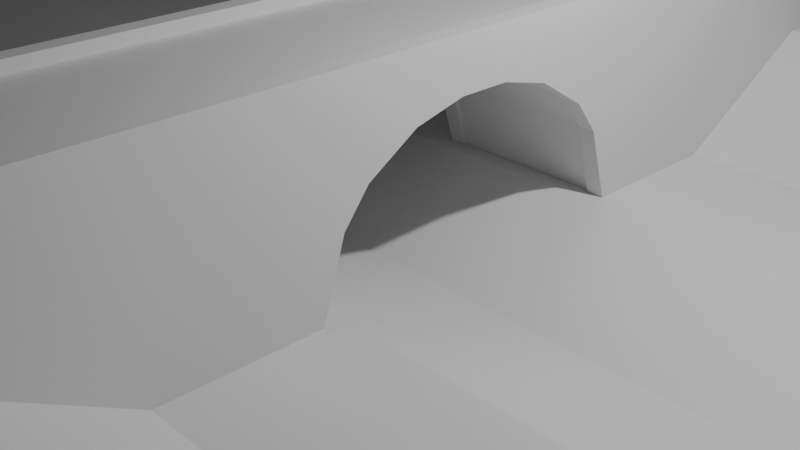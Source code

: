 # Source: map-resave.blend  (saved by Blender 5.0.118; exported with 4.5.12 LTS)
import bpy
from mathutils import Matrix  # noqa: F401  (used for matrix-valued properties, if any)

bpy.ops.wm.read_factory_settings(use_empty=True)
scene = bpy.context.scene
scene.name = 'Scene'

# ---- collections
col_collection = bpy.data.collections.new('Collection'); scene.collection.children.link(col_collection)

# ---- materials (node trees are filled in below, after node groups)
mat_concrete = bpy.data.materials.new('concrete')
mat_concrete.use_backface_culling_lightprobe_volume = False
mat_concrete.use_transparent_shadow = False
mat_bricks = bpy.data.materials.new('bricks')
mat_bricks.use_backface_culling_lightprobe_volume = False
mat_bricks.use_transparent_shadow = False

# ---- material node trees
mat_concrete.use_nodes = True; mat_concrete.node_tree.nodes.clear()
_N = mat_concrete.node_tree.nodes; _L = mat_concrete.node_tree.links
n0 = _N.new('ShaderNodeBsdfPrincipled'); n0.name = 'Principled BSDF'; n0.location = (10, 300)
n0.inputs[3].default_value = 1.45
n1 = _N.new('ShaderNodeOutputMaterial'); n1.name = 'Material Output'; n1.location = (300, 300)
_L.new(n0.outputs[0], n1.inputs[0])
n1.is_active_output = True
mat_bricks.use_nodes = True; mat_bricks.node_tree.nodes.clear()
_N = mat_bricks.node_tree.nodes; _L = mat_bricks.node_tree.links
n0 = _N.new('ShaderNodeBsdfPrincipled'); n0.name = 'Principled BSDF'; n0.location = (10, 300)
n0.inputs[3].default_value = 1.45
n1 = _N.new('ShaderNodeOutputMaterial'); n1.name = 'Material Output'; n1.location = (300, 300)
_L.new(n0.outputs[0], n1.inputs[0])
n1.is_active_output = True

# ---- world
world_world = bpy.data.worlds.new('World'); scene.world = world_world
world_world.use_nodes = True; world_world.node_tree.nodes.clear()
_N = world_world.node_tree.nodes; _L = world_world.node_tree.links
n0 = _N.new('ShaderNodeOutputWorld'); n0.name = 'World Output'; n0.location = (200, 100)
n1 = _N.new('ShaderNodeBackground'); n1.name = 'Background'; n1.location = (-200, 100)
n1.inputs[0].default_value = (0.05088, 0.05088, 0.05088, 1.0)
_L.new(n1.outputs[0], n0.inputs[0])
n0.is_active_output = True
world_world.color = (0.05088, 0.05088, 0.05088)
world_world.use_sun_shadow = False
world_world.sun_shadow_jitter_overblur = 0.0

# ---- cameras
cam_camera = bpy.data.cameras.new('Camera')
cam_camera.clip_end = 100.0
cam_camera.ortho_scale = 7.314

# ---- lights
light_light = bpy.data.lights.new('Light', 'POINT')
light_light.transmission_factor = 0.0
light_light.energy = 1000.0
light_light.shadow_soft_size = 0.1
light_light.shadow_maximum_resolution = 0.006
light_light.use_absolute_resolution = True

# ---- meshes
me_plane = bpy.data.meshes.new('Plane')
me_plane.from_pydata([(-39.14, -5.5, 1.075), (39.14, -5.5, 1.075), (-39.14, 5.5, 1.075), (39.14, 5.5, 1.075), (-1.1, -17.38, -0.1), (-1.1, -17.38, 2.1), (-1.1, 17.38, -0.1), (-1.1, 17.38, 2.1), (1.1, -17.38, -0.1), (1.1, -17.38, 2.1), (1.1, 17.38, -0.1), (1.1, 17.38, 2.1), (-1.1, 5.793, -0.1), (-1.1, -5.793, -0.1), (-1.1, -5.793, 2.1), (-1.1, 5.793, 2.1), (1.1, -5.793, -0.1), (1.1, 5.793, -0.1), (1.1, 5.793, 2.1), (1.1, -5.793, 2.1), (-1.1, 1.931, -0.1), (-1.1, -1.931, -0.1), (-1.1, -1.931, 2.1), (-1.1, 1.931, 2.1), (1.1, -1.931, -0.1), (1.1, 1.931, -0.1), (1.1, 1.931, 2.1), (1.1, -1.931, 2.1), (-1.1, 1.379, 1.178), (-1.1, 0.8276, 1.525), (-1.1, 0.2759, 1.664), (-1.1, -0.2759, 1.664), (-1.1, -0.8276, 1.525), (-1.1, -1.379, 1.178), (-1.1, -1.379, 2.1), (-1.1, -0.8276, 2.1), (-1.1, -0.2759, 2.1), (-1.1, 0.2759, 2.1), (-1.1, 0.8276, 2.1), (-1.1, 1.379, 2.1), (1.1, -1.379, 1.178), (1.1, -0.8276, 1.525), (1.1, -0.2759, 1.664), (1.1, 0.2759, 1.664), (1.1, 0.8276, 1.525), (1.1, 1.379, 1.178), (1.1, 1.379, 2.1), (1.1, 0.8276, 2.1), (1.1, 0.2759, 2.1), (1.1, -0.2759, 2.1), (1.1, -0.8276, 2.1), (1.1, -1.379, 2.1), (-1.1, -1.655, 0.8185), (1.1, -1.655, 2.1), (-1.1, -1.655, 2.1), (1.1, -1.655, 0.8185), (-1.1, 1.655, 2.1), (1.1, 1.655, 0.8185), (-1.1, 1.655, 0.8185), (1.1, 1.655, 2.1), (0.9017, 17.38, -0.1), (-0.9017, 17.38, -0.1), (-0.9017, 17.38, 2.1), (0.9017, 17.38, 2.1), (-0.9017, -17.38, -0.1), (0.9017, -17.38, -0.1), (0.9017, -17.38, 2.1), (-0.9017, -17.38, 2.1), (-0.9017, 5.793, 2.1), (0.9017, 5.793, 2.1), (-0.9017, -5.793, 2.1), (0.9017, -5.793, 2.1), (0.9017, 5.793, -0.1), (-0.9017, 5.793, -0.1), (0.9017, -5.793, -0.1), (-0.9017, -5.793, -0.1), (0.9017, 1.931, -0.1), (-0.9017, 1.931, -0.1), (0.9017, -1.931, -0.1), (-0.9017, -1.931, -0.1), (-0.9017, 1.931, 2.1), (0.9017, 1.931, 2.1), (-0.9017, -1.931, 2.1), (0.9017, -1.931, 2.1), (-0.9017, 1.379, 2.1), (0.9017, 1.379, 2.1), (-0.9017, 0.8276, 2.1), (0.9017, 0.8276, 2.1), (-0.9017, 0.2759, 2.1), (0.9017, 0.2759, 2.1), (-0.9017, -0.2759, 2.1), (0.9017, -0.2759, 2.1), (-0.9017, -0.8276, 2.1), (0.9017, -0.8276, 2.1), (-0.9017, -1.379, 2.1), (0.9017, -1.379, 2.1), (0.9017, 1.379, 1.178), (-0.9017, 1.379, 1.178), (0.9017, 0.8276, 1.525), (-0.9017, 0.8276, 1.525), (0.9017, 0.2759, 1.664), (-0.9017, 0.2759, 1.664), (0.9017, -0.2759, 1.664), (-0.9017, -0.2759, 1.664), (0.9017, -0.8276, 1.525), (-0.9017, -0.8276, 1.525), (0.9017, -1.379, 1.178), (-0.9017, -1.379, 1.178), (-0.9017, -1.655, 2.1), (0.9017, -1.655, 2.1), (0.9017, -1.655, 0.8185), (-0.9017, -1.655, 0.8185), (0.9017, 1.655, 0.8185), (-0.9017, 1.655, 0.8185), (-0.9017, 1.655, 2.1), (0.9017, 1.655, 2.1), (0.9017, 1.971, -0.08804), (-0.9017, 1.971, -0.08804), (0.9017, -1.971, -0.08804), (-0.9017, -1.971, -0.08804), (0.9017, 1.407, 1.209), (-0.9017, 1.407, 1.209), (0.9017, 0.844, 1.563), (-0.9017, 0.844, 1.563), (0.9017, 0.281, 1.706), (-0.9017, 0.281, 1.706), (0.9017, -0.281, 1.706), (-0.9017, -0.281, 1.706), (0.9017, -0.844, 1.563), (-0.9017, -0.844, 1.563), (0.9017, -1.407, 1.209), (-0.9017, -1.407, 1.209), (0.9017, -1.692, 0.8374), (-0.9017, -1.692, 0.8374), (0.9017, 1.692, 0.8374), (-0.9017, 1.692, 0.8374), (-1.1, 5.793, 2.233), (-1.1, 17.38, 2.233), (0.9017, 17.38, 2.233), (1.1, 17.38, 2.233), (1.1, -5.793, 2.233), (1.1, -17.38, 2.233), (-0.9017, -17.38, 2.233), (-1.1, -17.38, 2.233), (-1.1, -5.793, 2.233), (-1.1, 1.931, 2.233), (1.1, 5.793, 2.233), (1.1, -1.931, 2.233), (0.9017, 5.793, 2.233), (0.9017, -5.793, 2.233), (-1.1, -1.931, 2.233), (-1.1, 1.655, 2.233), (1.1, 1.931, 2.233), (1.1, -1.655, 2.233), (0.9017, 1.931, 2.233), (0.9017, -1.931, 2.233), (-1.1, -1.655, 2.233), (-1.1, -1.379, 2.233), (-1.1, -0.8276, 2.233), (-1.1, -0.2759, 2.233), (-1.1, 0.2759, 2.233), (-1.1, 0.8276, 2.233), (-1.1, 1.379, 2.233), (1.1, 1.655, 2.233), (1.1, 1.379, 2.233), (1.1, 0.8276, 2.233), (1.1, 0.2759, 2.233), (1.1, -0.2759, 2.233), (1.1, -0.8276, 2.233), (1.1, -1.379, 2.233), (0.9017, 1.379, 2.233), (0.9017, 0.8276, 2.233), (0.9017, 0.2759, 2.233), (0.9017, -0.2759, 2.233), (0.9017, -0.8276, 2.233), (0.9017, -1.379, 2.233), (0.9017, -1.655, 2.233), (0.9017, 1.655, 2.233), (-0.9017, 17.38, 2.233), (0.9017, -17.38, 2.233), (-0.9017, 5.793, 2.233), (-0.9017, -5.793, 2.233), (-0.9017, 1.931, 2.233), (-0.9017, -1.931, 2.233), (-0.9017, 1.379, 2.233), (-0.9017, 0.8276, 2.233), (-0.9017, 0.2759, 2.233), (-0.9017, -0.2759, 2.233), (-0.9017, -0.8276, 2.233), (-0.9017, -1.379, 2.233), (-0.9017, -1.655, 2.233), (-0.9017, 1.655, 2.233), (-39.14, 0.0, -0.5218), (39.14, 0.0, -0.5218), (-39.14, -1.675, 0.0), (39.14, -1.675, 0.0), (39.14, 1.721, 0.0), (-39.14, 1.721, 0.0), (-39.14, -3.588, 0.0), (39.14, -3.588, 0.0), (39.14, 3.61, 0.0), (-39.14, 3.61, 0.0), (-39.14, 10.5, 1.075), (39.14, 10.5, 1.075), (-39.14, -10.5, 1.075), (39.14, -10.5, 1.075), (-39.14, 8.167, 1.075), (-39.14, 7.833, 1.075), (39.14, 7.833, 1.075), (39.14, 8.167, 1.075), (39.14, -8.167, 1.075), (39.14, -7.833, 1.075), (-39.14, -7.833, 1.075), (-39.14, -8.167, 1.075), (-39.14, 8.167, 2.075), (-39.14, 7.833, 2.075), (39.14, 7.833, 2.075), (39.14, 8.167, 2.075), (39.14, -8.167, 2.075), (39.14, -7.833, 2.075), (-39.14, -7.833, 2.075), (-39.14, -8.167, 2.075)], [], [(201, 200, 3, 2), (12, 15, 7, 6), (60, 63, 11, 10), (16, 19, 9, 8), (64, 67, 5, 4), (74, 16, 8, 65), (86, 84, 184, 185), (46, 59, 163, 164), (66, 9, 141, 179), (60, 10, 17, 72), (78, 24, 16, 74), (10, 11, 18, 17), (24, 27, 19, 16), (4, 5, 14, 13), (20, 23, 15, 12), (13, 14, 22, 21), (58, 56, 23, 20), (17, 18, 26, 25), (55, 53, 27, 24), (72, 17, 25, 76), (110, 55, 24, 78), (27, 53, 153, 147), (85, 87, 171, 170), (9, 19, 140, 141), (114, 80, 182, 191), (26, 18, 146, 152), (88, 86, 185, 186), (81, 115, 177, 154), (87, 89, 172, 171), (112, 57, 45, 96), (96, 45, 44, 98), (98, 44, 43, 100), (100, 43, 42, 102), (102, 42, 41, 104), (104, 41, 40, 106), (57, 59, 46, 45), (45, 46, 47, 44), (44, 47, 48, 43), (43, 48, 49, 42), (42, 49, 50, 41), (41, 50, 51, 40), (52, 54, 34, 33), (33, 34, 35, 32), (32, 35, 36, 31), (31, 36, 37, 30), (30, 37, 38, 29), (29, 38, 39, 28), (21, 22, 54, 52), (90, 88, 186, 187), (106, 40, 55, 110), (40, 51, 53, 55), (25, 26, 59, 57), (76, 25, 57, 112), (62, 7, 137, 178), (28, 39, 56, 58), (11, 63, 138, 139), (81, 80, 114, 115), (20, 77, 113, 58), (113, 77, 117, 135), (33, 107, 111, 52), (104, 106, 130, 128), (23, 56, 151, 145), (95, 94, 108, 109), (32, 105, 107, 33), (99, 97, 121, 123), (31, 103, 105, 32), (107, 105, 129, 131), (30, 101, 103, 31), (98, 100, 124, 122), (29, 99, 101, 30), (78, 79, 119, 118), (28, 97, 99, 29), (110, 78, 118, 132), (58, 113, 97, 28), (101, 99, 123, 125), (89, 91, 173, 172), (93, 92, 94, 95), (22, 14, 144, 150), (91, 90, 92, 93), (92, 90, 187, 188), (89, 88, 90, 91), (67, 70, 181, 142), (87, 86, 88, 89), (39, 38, 161, 162), (85, 84, 86, 87), (91, 93, 174, 173), (115, 114, 84, 85), (71, 66, 179, 149), (109, 108, 82, 83), (7, 15, 136, 137), (69, 68, 80, 81), (52, 111, 79, 21), (79, 111, 133, 119), (12, 73, 77, 20), (73, 72, 76, 77), (21, 79, 75, 13), (79, 78, 74, 75), (6, 61, 73, 12), (61, 60, 72, 73), (38, 37, 160, 161), (83, 82, 70, 71), (94, 92, 188, 189), (63, 62, 68, 69), (68, 62, 178, 180), (71, 70, 67, 66), (13, 75, 64, 4), (75, 74, 65, 64), (8, 9, 66, 65), (65, 66, 67, 64), (6, 7, 62, 61), (61, 62, 63, 60), (117, 116, 134, 135), (131, 130, 132, 133), (129, 128, 130, 131), (127, 126, 128, 129), (125, 124, 126, 127), (123, 122, 124, 125), (121, 120, 122, 123), (135, 134, 120, 121), (133, 132, 118, 119), (96, 98, 122, 120), (105, 103, 127, 129), (76, 112, 134, 116), (97, 113, 135, 121), (102, 104, 128, 126), (111, 107, 131, 133), (112, 96, 120, 134), (103, 101, 125, 127), (106, 110, 132, 130), (77, 76, 116, 117), (100, 102, 126, 124), (181, 144, 143, 142), (178, 137, 136, 180), (183, 150, 144, 181), (180, 136, 145, 182), (190, 156, 150, 183), (191, 151, 162, 184), (184, 162, 161, 185), (185, 161, 160, 186), (186, 160, 159, 187), (187, 159, 158, 188), (188, 158, 157, 189), (189, 157, 156, 190), (182, 145, 151, 191), (152, 154, 177, 163), (169, 175, 176, 153), (168, 174, 175, 169), (167, 173, 174, 168), (166, 172, 173, 167), (165, 171, 172, 166), (164, 170, 171, 165), (163, 177, 170, 164), (153, 176, 155, 147), (146, 148, 154, 152), (147, 155, 149, 140), (139, 138, 148, 146), (140, 149, 179, 141), (47, 46, 164, 165), (115, 85, 170, 177), (5, 67, 142, 143), (48, 47, 165, 166), (84, 114, 191, 184), (49, 48, 166, 167), (109, 83, 155, 176), (95, 109, 176, 175), (50, 49, 167, 168), (82, 108, 190, 183), (108, 94, 189, 190), (14, 5, 143, 144), (53, 51, 169, 153), (69, 81, 154, 148), (51, 50, 168, 169), (15, 23, 145, 136), (54, 22, 150, 156), (80, 68, 180, 182), (18, 11, 139, 146), (19, 27, 147, 140), (56, 39, 162, 151), (34, 54, 156, 157), (59, 26, 152, 163), (83, 71, 149, 155), (35, 34, 157, 158), (70, 82, 183, 181), (36, 35, 158, 159), (63, 69, 148, 138), (37, 36, 159, 160), (93, 95, 175, 174), (194, 195, 193, 192), (198, 199, 195, 194), (192, 193, 196, 197), (0, 1, 199, 198), (197, 196, 200, 201), (206, 209, 203, 202), (210, 213, 204, 205), (2, 3, 208, 207), (211, 212, 220, 219), (1, 0, 212, 211), (206, 207, 215, 214), (215, 216, 217, 214), (219, 220, 221, 218), (207, 208, 216, 215), (213, 210, 218, 221), (212, 213, 221, 220), (210, 211, 219, 218), (209, 206, 214, 217), (208, 209, 217, 216)])
me_plane.polygons.foreach_set('material_index', [0, 0, 0, 0, 0, 0, 0, 0, 0, 0, 0, 0, 0, 0, 0, 0, 0, 0, 0, 0, 0, 0, 0, 0, 0, 0, 0, 0, 0, 0, 0, 0, 0, 0, 0, 0, 0, 0, 0, 0, 0, 0, 0, 0, 0, 0, 0, 0, 0, 0, 0, 0, 0, 0, 0, 0, 0, 0, 0, 0, 0, 0, 0, 0, 0, 0, 0, 0, 0, 0, 0, 0, 0, 0, 0, 0, 0, 0, 0, 0, 0, 0, 0, 0, 0, 0, 0, 0, 0, 0, 0, 0, 0, 0, 0, 0, 0, 0, 0, 0, 0, 0, 0, 0, 0, 0, 0, 0, 0, 0, 0, 0, 0, 0, 0, 0, 0, 0, 0, 0, 0, 0, 0, 0, 0, 0, 0, 0, 0, 0, 0, 0, 0, 0, 0, 0, 0, 0, 0, 0, 0, 0, 0, 0, 0, 0, 0, 0, 0, 0, 0, 0, 0, 0, 0, 0, 0, 0, 0, 0, 0, 0, 0, 0, 0, 0, 0, 0, 0, 0, 0, 0, 0, 0, 0, 0, 0, 0, 0, 0, 0, 0, 0, 0, 0, 0, 0, 0, 0, 0, 0, 0, 0, 0, 0, 1, 0, 0, 1, 1, 1, 1, 0, 0, 1, 0])
_uv = me_plane.uv_layers.new(name='UVMap')
_uv.uv.foreach_set('vector', [0.0, 0.8282, 1.0, 0.8282, 1.0, 1.0, 0.0, 1.0, 0.375, 0.1667, 0.625, 0.1667, 0.625, 0.25, 0.375, 0.25, 0.375, 0.4167, 0.625, 0.4167, 0.625, 0.5, 0.375, 0.5, 0.375, 0.6667, 0.625, 0.6667, 0.625, 0.75, 0.375, 0.75, 0.375, 0.9167, 0.625, 0.9167, 0.625, 1.0, 0.375, 1.0, 0.2917, 0.6667, 0.375, 0.6667, 0.375, 0.75, 0.2917, 0.75, 0.7917, 0.619, 0.7917, 0.6151, 0.7917, 0.6151, 0.7917, 0.619, 0.625, 0.6151, 0.625, 0.6131, 0.625, 0.6131, 0.625, 0.6151, 0.625, 0.8333, 0.625, 0.75, 0.625, 0.75, 0.625, 0.8333, 0.2917, 0.5, 0.375, 0.5, 0.375, 0.5833, 0.2917, 0.5833, 0.2917, 0.6389, 0.375, 0.6389, 0.375, 0.6667, 0.2917, 0.6667, 0.375, 0.5, 0.625, 0.5, 0.625, 0.5833, 0.375, 0.5833, 0.375, 0.6389, 0.625, 0.6389, 0.625, 0.6667, 0.375, 0.6667, 0.375, 0.0, 0.625, 0.0, 0.625, 0.08333, 0.375, 0.08333, 0.375, 0.1389, 0.625, 0.1389, 0.625, 0.1667, 0.375, 0.1667, 0.375, 0.08333, 0.625, 0.08333, 0.625, 0.1111, 0.375, 0.1111, 0.375, 0.1369, 0.625, 0.1369, 0.625, 0.1389, 0.375, 0.1389, 0.375, 0.5833, 0.625, 0.5833, 0.625, 0.6111, 0.375, 0.6111, 0.375, 0.6369, 0.625, 0.6369, 0.625, 0.6389, 0.375, 0.6389, 0.2917, 0.5833, 0.375, 0.5833, 0.375, 0.6111, 0.2917, 0.6111, 0.2917, 0.6369, 0.375, 0.6369, 0.375, 0.6389, 0.2917, 0.6389, 0.625, 0.6389, 0.625, 0.6369, 0.625, 0.6369, 0.625, 0.6389, 0.7083, 0.6151, 0.7083, 0.619, 0.7083, 0.619, 0.7083, 0.6151, 0.625, 0.75, 0.625, 0.6667, 0.625, 0.6667, 0.625, 0.75, 0.7917, 0.6131, 0.7917, 0.6111, 0.7917, 0.6111, 0.7917, 0.6131, 0.625, 0.6111, 0.625, 0.5833, 0.625, 0.5833, 0.625, 0.6111, 0.7917, 0.623, 0.7917, 0.619, 0.7917, 0.619, 0.7917, 0.623, 0.7083, 0.6111, 0.7083, 0.6131, 0.7083, 0.6131, 0.7083, 0.6111, 0.7083, 0.619, 0.7083, 0.623, 0.7083, 0.623, 0.7083, 0.619, 0.2917, 0.6131, 0.375, 0.6131, 0.375, 0.6151, 0.2917, 0.6151, 0.2917, 0.6151, 0.375, 0.6151, 0.375, 0.619, 0.2917, 0.619, 0.2917, 0.619, 0.375, 0.619, 0.375, 0.623, 0.2917, 0.623, 0.2917, 0.623, 0.375, 0.623, 0.375, 0.627, 0.2917, 0.627, 0.2917, 0.627, 0.375, 0.627, 0.375, 0.631, 0.2917, 0.631, 0.2917, 0.631, 0.375, 0.631, 0.375, 0.6349, 0.2917, 0.6349, 0.375, 0.6131, 0.625, 0.6131, 0.625, 0.6151, 0.375, 0.6151, 0.375, 0.6151, 0.625, 0.6151, 0.625, 0.619, 0.375, 0.619, 0.375, 0.619, 0.625, 0.619, 0.625, 0.623, 0.375, 0.623, 0.375, 0.623, 0.625, 0.623, 0.625, 0.627, 0.375, 0.627, 0.375, 0.627, 0.625, 0.627, 0.625, 0.631, 0.375, 0.631, 0.375, 0.631, 0.625, 0.631, 0.625, 0.6349, 0.375, 0.6349, 0.375, 0.1131, 0.625, 0.1131, 0.625, 0.1151, 0.375, 0.1151, 0.375, 0.1151, 0.625, 0.1151, 0.625, 0.119, 0.375, 0.119, 0.375, 0.119, 0.625, 0.119, 0.625, 0.123, 0.375, 0.123, 0.375, 0.123, 0.625, 0.123, 0.625, 0.127, 0.375, 0.127, 0.375, 0.127, 0.625, 0.127, 0.625, 0.131, 0.375, 0.131, 0.375, 0.131, 0.625, 0.131, 0.625, 0.1349, 0.375, 0.1349, 0.375, 0.1111, 0.625, 0.1111, 0.625, 0.1131, 0.375, 0.1131, 0.7917, 0.627, 0.7917, 0.623, 0.7917, 0.623, 0.7917, 0.627, 0.2917, 0.6349, 0.375, 0.6349, 0.375, 0.6369, 0.2917, 0.6369, 0.375, 0.6349, 0.625, 0.6349, 0.625, 0.6369, 0.375, 0.6369, 0.375, 0.6111, 0.625, 0.6111, 0.625, 0.6131, 0.375, 0.6131, 0.2917, 0.6111, 0.375, 0.6111, 0.375, 0.6131, 0.2917, 0.6131, 0.625, 0.3333, 0.625, 0.25, 0.625, 0.25, 0.625, 0.3333, 0.375, 0.1349, 0.625, 0.1349, 0.625, 0.1369, 0.375, 0.1369, 0.625, 0.5, 0.625, 0.4167, 0.625, 0.4167, 0.625, 0.5, 0.7083, 0.6111, 0.7917, 0.6111, 0.7917, 0.6131, 0.7083, 0.6131, 0.125, 0.6111, 0.2083, 0.6111, 0.2083, 0.6131, 0.125, 0.6131, 0.2083, 0.6131, 0.2083, 0.6111, 0.2083, 0.6111, 0.2083, 0.6131, 0.125, 0.6349, 0.2083, 0.6349, 0.2083, 0.6369, 0.125, 0.6369, 0.2917, 0.631, 0.2917, 0.6349, 0.2917, 0.6349, 0.2917, 0.631, 0.625, 0.1389, 0.625, 0.1369, 0.625, 0.1369, 0.625, 0.1389, 0.7083, 0.6349, 0.7917, 0.6349, 0.7917, 0.6369, 0.7083, 0.6369, 0.125, 0.631, 0.2083, 0.631, 0.2083, 0.6349, 0.125, 0.6349, 0.2083, 0.619, 0.2083, 0.6151, 0.2083, 0.6151, 0.2083, 0.619, 0.125, 0.627, 0.2083, 0.627, 0.2083, 0.631, 0.125, 0.631, 0.2083, 0.6349, 0.2083, 0.631, 0.2083, 0.631, 0.2083, 0.6349, 0.125, 0.623, 0.2083, 0.623, 0.2083, 0.627, 0.125, 0.627, 0.2917, 0.619, 0.2917, 0.623, 0.2917, 0.623, 0.2917, 0.619, 0.125, 0.619, 0.2083, 0.619, 0.2083, 0.623, 0.125, 0.623, 0.2917, 0.6389, 0.2083, 0.6389, 0.2083, 0.6389, 0.2917, 0.6389, 0.125, 0.6151, 0.2083, 0.6151, 0.2083, 0.619, 0.125, 0.619, 0.2917, 0.6369, 0.2917, 0.6389, 0.2917, 0.6389, 0.2917, 0.6369, 0.125, 0.6131, 0.2083, 0.6131, 0.2083, 0.6151, 0.125, 0.6151, 0.2083, 0.623, 0.2083, 0.619, 0.2083, 0.619, 0.2083, 0.623, 0.7083, 0.623, 0.7083, 0.627, 0.7083, 0.627, 0.7083, 0.623, 0.7083, 0.631, 0.7917, 0.631, 0.7917, 0.6349, 0.7083, 0.6349, 0.625, 0.1111, 0.625, 0.08333, 0.625, 0.08333, 0.625, 0.1111, 0.7083, 0.627, 0.7917, 0.627, 0.7917, 0.631, 0.7083, 0.631, 0.7917, 0.631, 0.7917, 0.627, 0.7917, 0.627, 0.7917, 0.631, 0.7083, 0.623, 0.7917, 0.623, 0.7917, 0.627, 0.7083, 0.627, 0.7917, 0.75, 0.7917, 0.6667, 0.7917, 0.6667, 0.7917, 0.75, 0.7083, 0.619, 0.7917, 0.619, 0.7917, 0.623, 0.7083, 0.623, 0.625, 0.1349, 0.625, 0.131, 0.625, 0.131, 0.625, 0.1349, 0.7083, 0.6151, 0.7917, 0.6151, 0.7917, 0.619, 0.7083, 0.619, 0.7083, 0.627, 0.7083, 0.631, 0.7083, 0.631, 0.7083, 0.627, 0.7083, 0.6131, 0.7917, 0.6131, 0.7917, 0.6151, 0.7083, 0.6151, 0.7083, 0.6667, 0.7083, 0.75, 0.7083, 0.75, 0.7083, 0.6667, 0.7083, 0.6369, 0.7917, 0.6369, 0.7917, 0.6389, 0.7083, 0.6389, 0.625, 0.25, 0.625, 0.1667, 0.625, 0.1667, 0.625, 0.25, 0.7083, 0.5833, 0.7917, 0.5833, 0.7917, 0.6111, 0.7083, 0.6111, 0.125, 0.6369, 0.2083, 0.6369, 0.2083, 0.6389, 0.125, 0.6389, 0.2083, 0.6389, 0.2083, 0.6369, 0.2083, 0.6369, 0.2083, 0.6389, 0.125, 0.5833, 0.2083, 0.5833, 0.2083, 0.6111, 0.125, 0.6111, 0.2083, 0.5833, 0.2917, 0.5833, 0.2917, 0.6111, 0.2083, 0.6111, 0.125, 0.6389, 0.2083, 0.6389, 0.2083, 0.6667, 0.125, 0.6667, 0.2083, 0.6389, 0.2917, 0.6389, 0.2917, 0.6667, 0.2083, 0.6667, 0.125, 0.5, 0.2083, 0.5, 0.2083, 0.5833, 0.125, 0.5833, 0.2083, 0.5, 0.2917, 0.5, 0.2917, 0.5833, 0.2083, 0.5833, 0.625, 0.131, 0.625, 0.127, 0.625, 0.127, 0.625, 0.131, 0.7083, 0.6389, 0.7917, 0.6389, 0.7917, 0.6667, 0.7083, 0.6667, 0.7917, 0.6349, 0.7917, 0.631, 0.7917, 0.631, 0.7917, 0.6349, 0.7083, 0.5, 0.7917, 0.5, 0.7917, 0.5833, 0.7083, 0.5833, 0.7917, 0.5833, 0.7917, 0.5, 0.7917, 0.5, 0.7917, 0.5833, 0.7083, 0.6667, 0.7917, 0.6667, 0.7917, 0.75, 0.7083, 0.75, 0.125, 0.6667, 0.2083, 0.6667, 0.2083, 0.75, 0.125, 0.75, 0.2083, 0.6667, 0.2917, 0.6667, 0.2917, 0.75, 0.2083, 0.75, 0.375, 0.75, 0.625, 0.75, 0.625, 0.8333, 0.375, 0.8333, 0.375, 0.8333, 0.625, 0.8333, 0.625, 0.9167, 0.375, 0.9167, 0.375, 0.25, 0.625, 0.25, 0.625, 0.3333, 0.375, 0.3333, 0.375, 0.3333, 0.625, 0.3333, 0.625, 0.4167, 0.375, 0.4167, 0.2083, 0.6111, 0.2917, 0.6111, 0.2917, 0.6131, 0.2083, 0.6131, 0.2083, 0.6349, 0.2917, 0.6349, 0.2917, 0.6369, 0.2083, 0.6369, 0.2083, 0.631, 0.2917, 0.631, 0.2917, 0.6349, 0.2083, 0.6349, 0.2083, 0.627, 0.2917, 0.627, 0.2917, 0.631, 0.2083, 0.631, 0.2083, 0.623, 0.2917, 0.623, 0.2917, 0.627, 0.2083, 0.627, 0.2083, 0.619, 0.2917, 0.619, 0.2917, 0.623, 0.2083, 0.623, 0.2083, 0.6151, 0.2917, 0.6151, 0.2917, 0.619, 0.2083, 0.619, 0.2083, 0.6131, 0.2917, 0.6131, 0.2917, 0.6151, 0.2083, 0.6151, 0.2083, 0.6369, 0.2917, 0.6369, 0.2917, 0.6389, 0.2083, 0.6389, 0.2917, 0.6151, 0.2917, 0.619, 0.2917, 0.619, 0.2917, 0.6151, 0.2083, 0.631, 0.2083, 0.627, 0.2083, 0.627, 0.2083, 0.631, 0.2917, 0.6111, 0.2917, 0.6131, 0.2917, 0.6131, 0.2917, 0.6111, 0.2083, 0.6151, 0.2083, 0.6131, 0.2083, 0.6131, 0.2083, 0.6151, 0.2917, 0.627, 0.2917, 0.631, 0.2917, 0.631, 0.2917, 0.627, 0.2083, 0.6369, 0.2083, 0.6349, 0.2083, 0.6349, 0.2083, 0.6369, 0.2917, 0.6131, 0.2917, 0.6151, 0.2917, 0.6151, 0.2917, 0.6131, 0.2083, 0.627, 0.2083, 0.623, 0.2083, 0.623, 0.2083, 0.627, 0.2917, 0.6349, 0.2917, 0.6369, 0.2917, 0.6369, 0.2917, 0.6349, 0.2083, 0.6111, 0.2917, 0.6111, 0.2917, 0.6111, 0.2083, 0.6111, 0.2917, 0.623, 0.2917, 0.627, 0.2917, 0.627, 0.2917, 0.623, 0.7917, 0.6667, 0.875, 0.6667, 0.875, 0.75, 0.7917, 0.75, 0.7917, 0.5, 0.875, 0.5, 0.875, 0.5833, 0.7917, 0.5833, 0.7917, 0.6389, 0.875, 0.6389, 0.875, 0.6667, 0.7917, 0.6667, 0.7917, 0.5833, 0.875, 0.5833, 0.875, 0.6111, 0.7917, 0.6111, 0.7917, 0.6369, 0.875, 0.6369, 0.875, 0.6389, 0.7917, 0.6389, 0.7917, 0.6131, 0.875, 0.6131, 0.875, 0.6151, 0.7917, 0.6151, 0.7917, 0.6151, 0.875, 0.6151, 0.875, 0.619, 0.7917, 0.619, 0.7917, 0.619, 0.875, 0.619, 0.875, 0.623, 0.7917, 0.623, 0.7917, 0.623, 0.875, 0.623, 0.875, 0.627, 0.7917, 0.627, 0.7917, 0.627, 0.875, 0.627, 0.875, 0.631, 0.7917, 0.631, 0.7917, 0.631, 0.875, 0.631, 0.875, 0.6349, 0.7917, 0.6349, 0.7917, 0.6349, 0.875, 0.6349, 0.875, 0.6369, 0.7917, 0.6369, 0.7917, 0.6111, 0.875, 0.6111, 0.875, 0.6131, 0.7917, 0.6131, 0.625, 0.6111, 0.7083, 0.6111, 0.7083, 0.6131, 0.625, 0.6131, 0.625, 0.6349, 0.7083, 0.6349, 0.7083, 0.6369, 0.625, 0.6369, 0.625, 0.631, 0.7083, 0.631, 0.7083, 0.6349, 0.625, 0.6349, 0.625, 0.627, 0.7083, 0.627, 0.7083, 0.631, 0.625, 0.631, 0.625, 0.623, 0.7083, 0.623, 0.7083, 0.627, 0.625, 0.627, 0.625, 0.619, 0.7083, 0.619, 0.7083, 0.623, 0.625, 0.623, 0.625, 0.6151, 0.7083, 0.6151, 0.7083, 0.619, 0.625, 0.619, 0.625, 0.6131, 0.7083, 0.6131, 0.7083, 0.6151, 0.625, 0.6151, 0.625, 0.6369, 0.7083, 0.6369, 0.7083, 0.6389, 0.625, 0.6389, 0.625, 0.5833, 0.7083, 0.5833, 0.7083, 0.6111, 0.625, 0.6111, 0.625, 0.6389, 0.7083, 0.6389, 0.7083, 0.6667, 0.625, 0.6667, 0.625, 0.5, 0.7083, 0.5, 0.7083, 0.5833, 0.625, 0.5833, 0.625, 0.6667, 0.7083, 0.6667, 0.7083, 0.75, 0.625, 0.75, 0.625, 0.619, 0.625, 0.6151, 0.625, 0.6151, 0.625, 0.619, 0.7083, 0.6131, 0.7083, 0.6151, 0.7083, 0.6151, 0.7083, 0.6131, 0.625, 1.0, 0.625, 0.9167, 0.625, 0.9167, 0.625, 1.0, 0.625, 0.623, 0.625, 0.619, 0.625, 0.619, 0.625, 0.623, 0.7917, 0.6151, 0.7917, 0.6131, 0.7917, 0.6131, 0.7917, 0.6151, 0.625, 0.627, 0.625, 0.623, 0.625, 0.623, 0.625, 0.627, 0.7083, 0.6369, 0.7083, 0.6389, 0.7083, 0.6389, 0.7083, 0.6369, 0.7083, 0.6349, 0.7083, 0.6369, 0.7083, 0.6369, 0.7083, 0.6349, 0.625, 0.631, 0.625, 0.627, 0.625, 0.627, 0.625, 0.631, 0.7917, 0.6389, 0.7917, 0.6369, 0.7917, 0.6369, 0.7917, 0.6389, 0.7917, 0.6369, 0.7917, 0.6349, 0.7917, 0.6349, 0.7917, 0.6369, 0.625, 0.08333, 0.625, 0.0, 0.625, 0.0, 0.625, 0.08333, 0.625, 0.6369, 0.625, 0.6349, 0.625, 0.6349, 0.625, 0.6369, 0.7083, 0.5833, 0.7083, 0.6111, 0.7083, 0.6111, 0.7083, 0.5833, 0.625, 0.6349, 0.625, 0.631, 0.625, 0.631, 0.625, 0.6349, 0.625, 0.1667, 0.625, 0.1389, 0.625, 0.1389, 0.625, 0.1667, 0.625, 0.1131, 0.625, 0.1111, 0.625, 0.1111, 0.625, 0.1131, 0.7917, 0.6111, 0.7917, 0.5833, 0.7917, 0.5833, 0.7917, 0.6111, 0.625, 0.5833, 0.625, 0.5, 0.625, 0.5, 0.625, 0.5833, 0.625, 0.6667, 0.625, 0.6389, 0.625, 0.6389, 0.625, 0.6667, 0.625, 0.1369, 0.625, 0.1349, 0.625, 0.1349, 0.625, 0.1369, 0.625, 0.1151, 0.625, 0.1131, 0.625, 0.1131, 0.625, 0.1151, 0.625, 0.6131, 0.625, 0.6111, 0.625, 0.6111, 0.625, 0.6131, 0.7083, 0.6389, 0.7083, 0.6667, 0.7083, 0.6667, 0.7083, 0.6389, 0.625, 0.119, 0.625, 0.1151, 0.625, 0.1151, 0.625, 0.119, 0.7917, 0.6667, 0.7917, 0.6389, 0.7917, 0.6389, 0.7917, 0.6667, 0.625, 0.123, 0.625, 0.119, 0.625, 0.119, 0.625, 0.123, 0.7083, 0.5, 0.7083, 0.5833, 0.7083, 0.5833, 0.7083, 0.5, 0.625, 0.127, 0.625, 0.123, 0.625, 0.123, 0.625, 0.127, 0.7083, 0.631, 0.7083, 0.6349, 0.7083, 0.6349, 0.7083, 0.631, 0.0, 0.3477, 1.0, 0.3477, 1.0, 0.5, 0.0, 0.5, 0.0, 0.1739, 1.0, 0.1739, 1.0, 0.3477, 0.0, 0.3477, 0.0, 0.5, 1.0, 0.5, 1.0, 0.6564, 0.0, 0.6564, 0.0, 0.0, 1.0, 0.0, 1.0, 0.1739, 0.0, 0.1739, 0.0, 0.6564, 1.0, 0.6564, 1.0, 0.8282, 0.0, 0.8282, 0.0, 1.0, 1.0, 1.0, 1.0, 1.0, 0.0, 1.0, 1.0, 0.0, 0.0, 0.0, 0.0, 0.0, 1.0, 0.0, 0.0, 1.0, 1.0, 1.0, 1.0, 1.0, 0.0, 1.0, 1.0, 0.0, 0.0, 0.0, 0.0, 0.0, 1.0, 0.0, 1.0, 0.0, 0.0, 0.0, 0.0, 0.0, 1.0, 0.0, 0.0, 0.0, 0.0, 0.0, 0.0, 0.0, 0.0, 0.0, 0.0, 1.0, 1.0, 1.0, 1.0, 1.0, 0.0, 1.0, 1.0, 0.0, 0.0, 0.0, 0.0, 0.0, 1.0, 0.0, 0.0, 1.0, 1.0, 1.0, 1.0, 1.0, 0.0, 1.0, 0.0, 0.0, 1.0, 0.0, 1.0, 0.0, 0.0, 0.0, 0.0, 0.0, 0.0, 0.0, 0.0, 0.0, 0.0, 0.0, 0.0, 0.0, 0.0, 0.0, 0.0, 0.0, 0.0, 0.0, 1.0, 1.0, 0.0, 1.0, 0.0, 1.0, 1.0, 1.0, 0.0, 0.0, 0.0, 0.0, 0.0, 0.0, 0.0, 0.0])
me_plane.materials.append(mat_concrete)
me_plane.materials.append(mat_bricks)
me_plane.update()

# ---- objects
ob_light = bpy.data.objects.new('Light', light_light)
ob_camera = bpy.data.objects.new('Camera', cam_camera)
ob_plane = bpy.data.objects.new('Plane', me_plane)

# ---- transforms, parenting, visibility, modifiers, constraints
ob_light.location = (4.076, 1.005, 5.904)
ob_light.rotation_euler = (0.6503, 0.05522, 1.866)
ob_light.lock_rotations_4d = False
ob_light.empty_display_type = 'ARROWS'
ob_light.color = (0.0, 0.0, 0.0, 0.0)
ob_light.lineart.crease_threshold = 0.0
ob_camera.location = (7.359, -6.926, 4.958)
ob_camera.rotation_euler = (1.109, 0.0, 0.8149)
ob_camera.lock_rotations_4d = False
ob_camera.empty_display_type = 'ARROWS'
ob_camera.color = (0.0, 0.0, 0.0, 0.0)
ob_camera.display_type = 'WIRE'
ob_camera.lineart.crease_threshold = 0.0
ob_plane.location = (0.0, 0.0, 0.0)

# ---- collection membership
col_collection.objects.link(ob_light)
col_collection.objects.link(ob_camera)
col_collection.objects.link(ob_plane)

# ---- scene / render settings (as saved in the file)
scene.camera = ob_camera
scene.frame_start = 1; scene.frame_end = 250; scene.frame_set(1)
scene.render.engine = 'BLENDER_EEVEE_NEXT'
scene.render.bake_bias = 0.0
scene.render.bake_samples = 0
scene.cycles.sampling_pattern = 'TABULATED_SOBOL'
bpy.context.view_layer.update()
